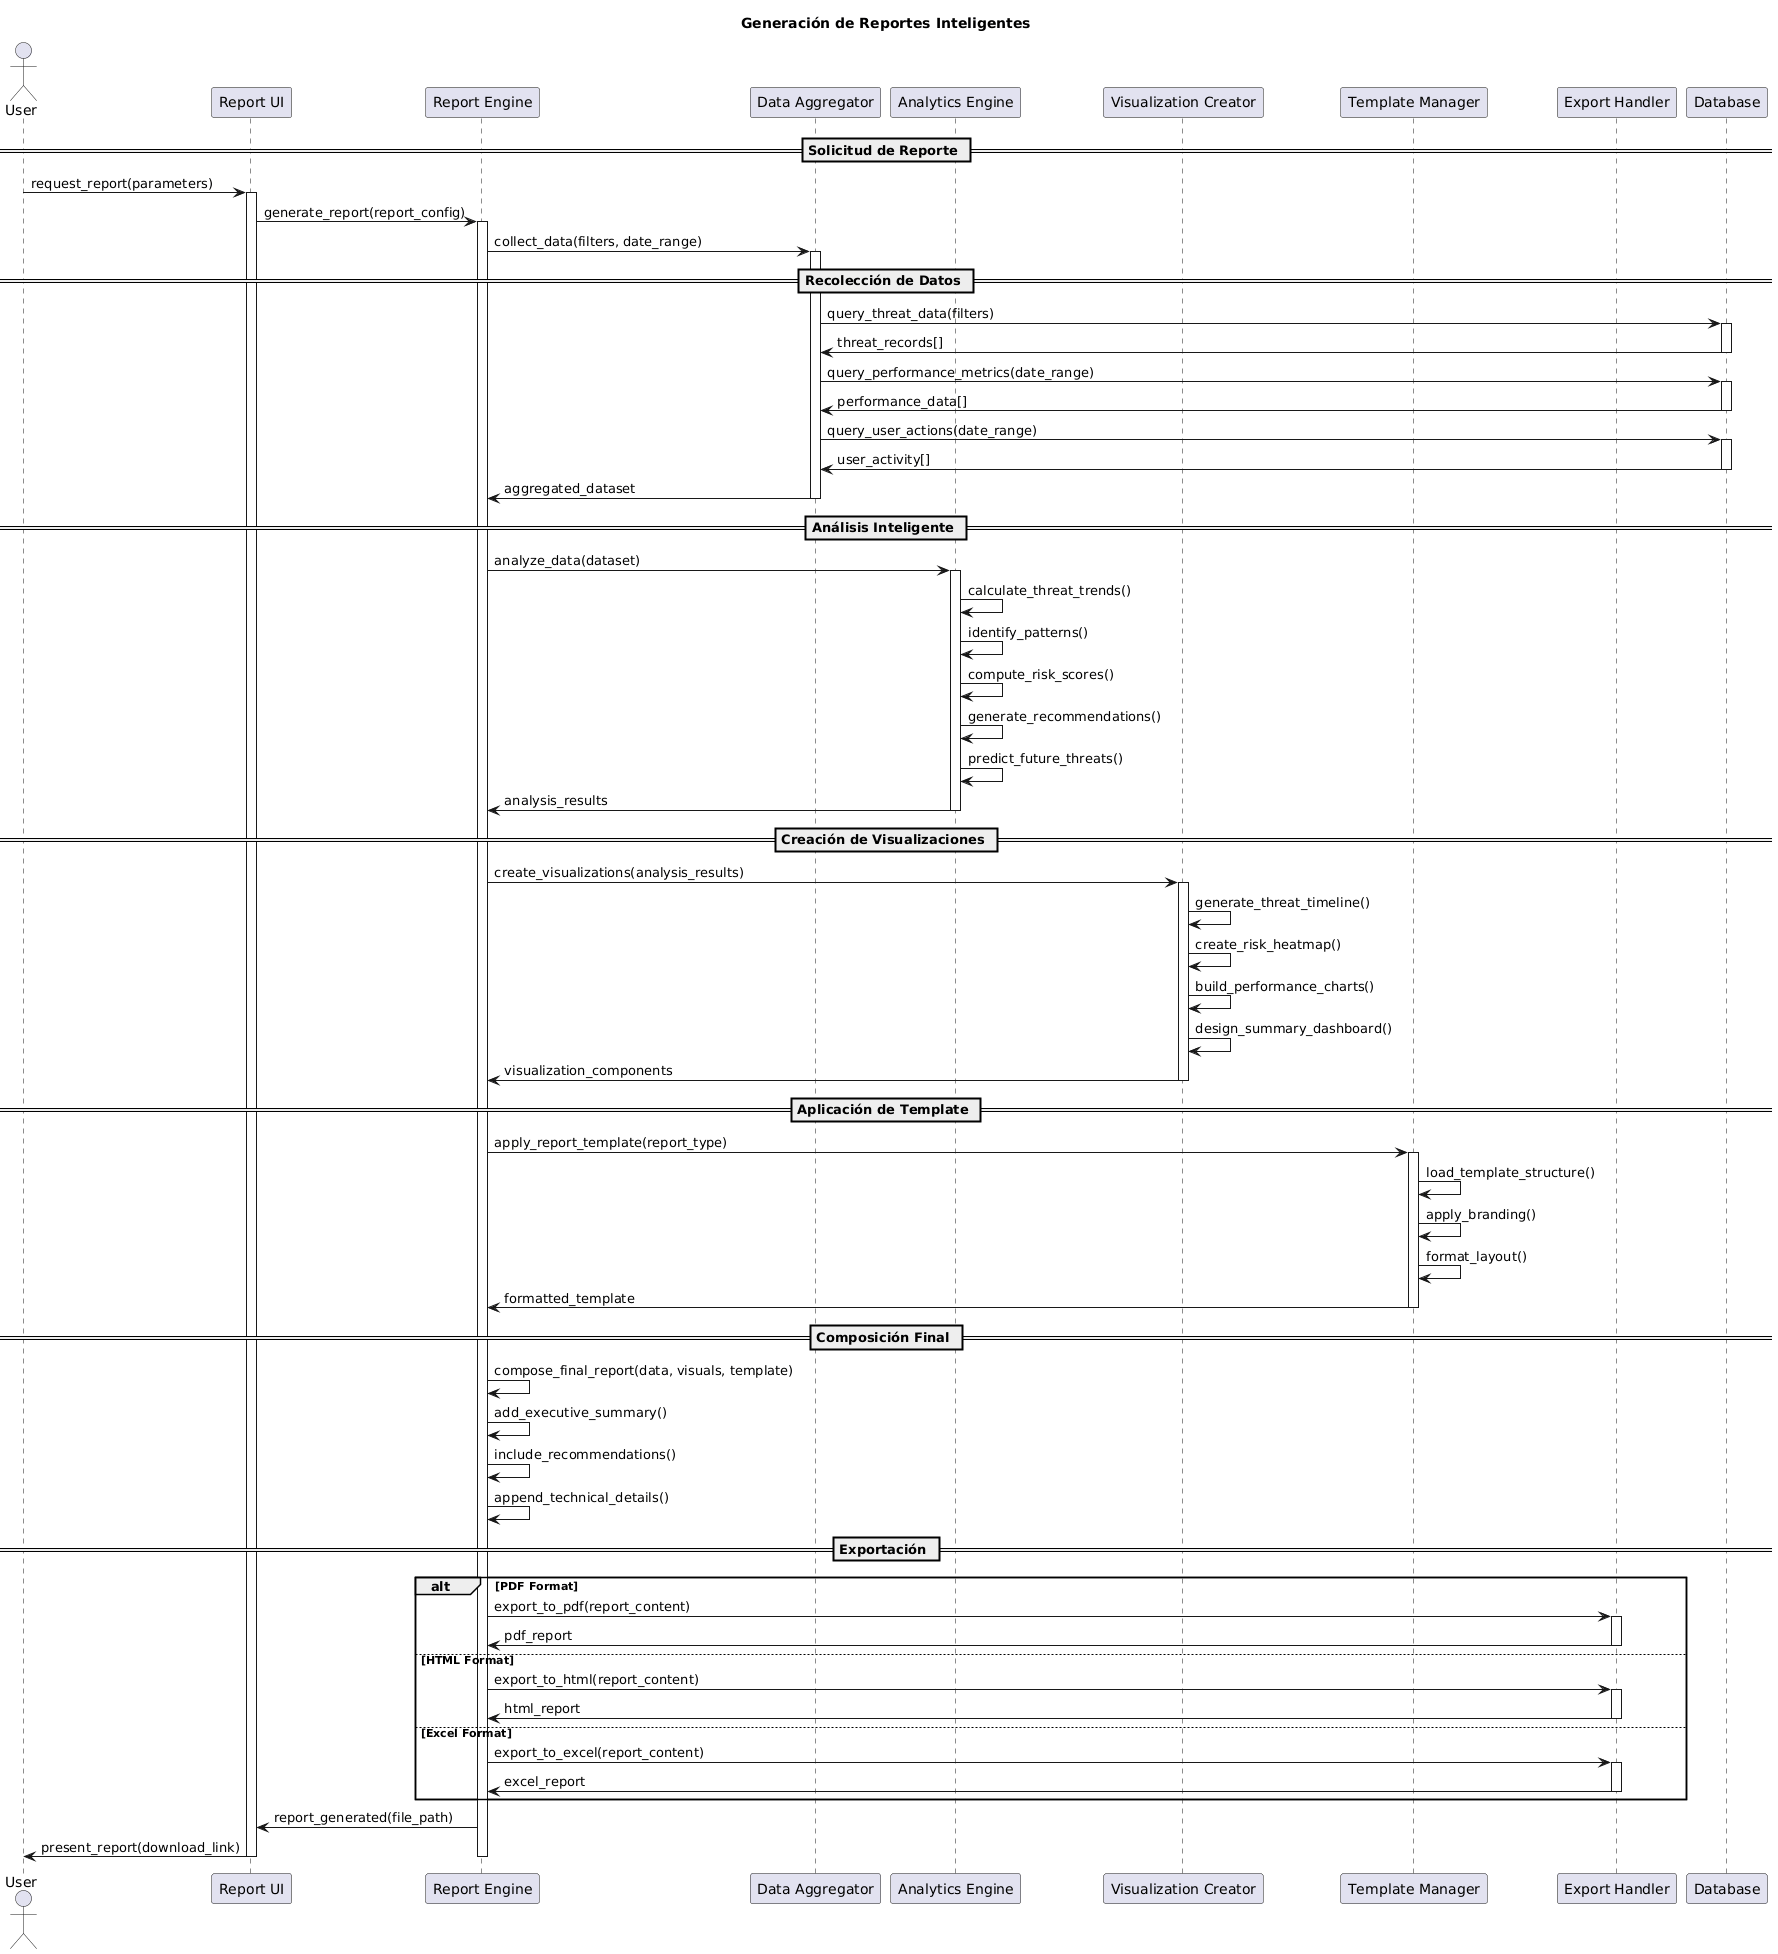

The diagram above was rendered by PlantUML. Its source (embedded in the PNG):
@startuml
title Generación de Reportes Inteligentes

actor "User" as user
participant "Report UI" as ui
participant "Report Engine" as engine
participant "Data Aggregator" as aggregator
participant "Analytics Engine" as analytics
participant "Visualization Creator" as visualizer
participant "Template Manager" as templates
participant "Export Handler" as exporter
participant "Database" as db

== Solicitud de Reporte ==
user -> ui : request_report(parameters)
activate ui

ui -> engine : generate_report(report_config)
activate engine

engine -> aggregator : collect_data(filters, date_range)
activate aggregator

== Recolección de Datos ==
aggregator -> db : query_threat_data(filters)
activate db
db -> aggregator : threat_records[]
deactivate db

aggregator -> db : query_performance_metrics(date_range)
activate db
db -> aggregator : performance_data[]
deactivate db

aggregator -> db : query_user_actions(date_range)
activate db
db -> aggregator : user_activity[]
deactivate db

aggregator -> engine : aggregated_dataset
deactivate aggregator

== Análisis Inteligente ==
engine -> analytics : analyze_data(dataset)
activate analytics

analytics -> analytics : calculate_threat_trends()
analytics -> analytics : identify_patterns()
analytics -> analytics : compute_risk_scores()
analytics -> analytics : generate_recommendations()
analytics -> analytics : predict_future_threats()

analytics -> engine : analysis_results
deactivate analytics

== Creación de Visualizaciones ==
engine -> visualizer : create_visualizations(analysis_results)
activate visualizer

visualizer -> visualizer : generate_threat_timeline()
visualizer -> visualizer : create_risk_heatmap()
visualizer -> visualizer : build_performance_charts()
visualizer -> visualizer : design_summary_dashboard()

visualizer -> engine : visualization_components
deactivate visualizer

== Aplicación de Template ==
engine -> templates : apply_report_template(report_type)
activate templates

templates -> templates : load_template_structure()
templates -> templates : apply_branding()
templates -> templates : format_layout()

templates -> engine : formatted_template
deactivate templates

== Composición Final ==
engine -> engine : compose_final_report(data, visuals, template)
engine -> engine : add_executive_summary()
engine -> engine : include_recommendations()
engine -> engine : append_technical_details()

== Exportación ==
alt PDF Format
    engine -> exporter : export_to_pdf(report_content)
    activate exporter
    exporter -> engine : pdf_report
    deactivate exporter
    
else HTML Format
    engine -> exporter : export_to_html(report_content)
    activate exporter
    exporter -> engine : html_report
    deactivate exporter
    
else Excel Format
    engine -> exporter : export_to_excel(report_content)
    activate exporter
    exporter -> engine : excel_report
    deactivate exporter
end

engine -> ui : report_generated(file_path)
ui -> user : present_report(download_link)

deactivate engine
deactivate ui
@enduml